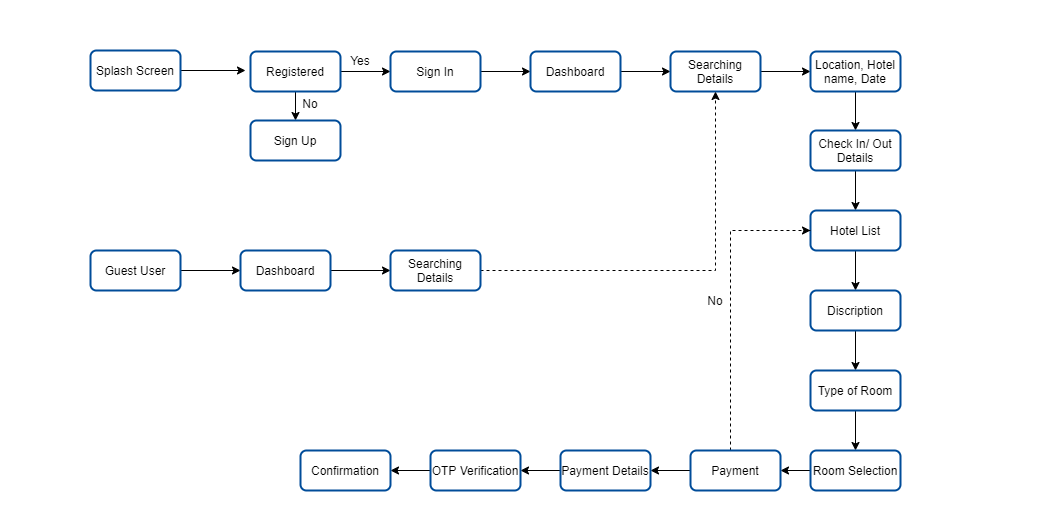

The diagram above was exported from draw.io. Its source (the exported page's mxGraphModel, read from the mxfile embedded in the PNG):
<mxGraphModel dx="2667" dy="1630" grid="1" gridSize="10" guides="1" tooltips="1" connect="1" arrows="1" fold="1" page="1" pageScale="1" pageWidth="1169" pageHeight="827" math="0" shadow="0">
  <root>
    <mxCell id="0" />
    <mxCell id="1" parent="0" />
    <mxCell id="ZCWsOHBf8518NNqchOEI-1" value="" style="rounded=0;whiteSpace=wrap;html=1;strokeColor=none;" parent="1" vertex="1">
      <mxGeometry x="-140" y="-10" width="1040" height="530" as="geometry" />
    </mxCell>
    <mxCell id="ZCWsOHBf8518NNqchOEI-4" value="" style="edgeStyle=orthogonalEdgeStyle;rounded=0;orthogonalLoop=1;jettySize=auto;html=1;" parent="1" source="ZCWsOHBf8518NNqchOEI-2" edge="1">
      <mxGeometry relative="1" as="geometry">
        <mxPoint x="105" y="60" as="targetPoint" />
      </mxGeometry>
    </mxCell>
    <mxCell id="ZCWsOHBf8518NNqchOEI-2" value="Splash Screen" style="rounded=1;whiteSpace=wrap;html=1;strokeColor=#004C99;strokeWidth=2;" parent="1" vertex="1">
      <mxGeometry x="-50" y="40" width="90" height="40" as="geometry" />
    </mxCell>
    <mxCell id="ZCWsOHBf8518NNqchOEI-7" value="" style="edgeStyle=orthogonalEdgeStyle;rounded=0;orthogonalLoop=1;jettySize=auto;html=1;" parent="1" source="ZCWsOHBf8518NNqchOEI-5" target="ZCWsOHBf8518NNqchOEI-6" edge="1">
      <mxGeometry relative="1" as="geometry" />
    </mxCell>
    <mxCell id="ZCWsOHBf8518NNqchOEI-9" value="" style="edgeStyle=orthogonalEdgeStyle;rounded=0;orthogonalLoop=1;jettySize=auto;html=1;" parent="1" source="ZCWsOHBf8518NNqchOEI-5" target="ZCWsOHBf8518NNqchOEI-8" edge="1">
      <mxGeometry relative="1" as="geometry" />
    </mxCell>
    <mxCell id="ZCWsOHBf8518NNqchOEI-5" value="Registered" style="rounded=1;whiteSpace=wrap;html=1;strokeColor=#004C99;strokeWidth=2;" parent="1" vertex="1">
      <mxGeometry x="110" y="41" width="90" height="40" as="geometry" />
    </mxCell>
    <mxCell id="EiS6r5tRfQc3dbt7Fx_H-5" value="" style="edgeStyle=orthogonalEdgeStyle;rounded=0;orthogonalLoop=1;jettySize=auto;html=1;" edge="1" parent="1" source="ZCWsOHBf8518NNqchOEI-6" target="EiS6r5tRfQc3dbt7Fx_H-4">
      <mxGeometry relative="1" as="geometry" />
    </mxCell>
    <mxCell id="ZCWsOHBf8518NNqchOEI-6" value="Sign In" style="rounded=1;whiteSpace=wrap;html=1;strokeColor=#004C99;strokeWidth=2;" parent="1" vertex="1">
      <mxGeometry x="250" y="41" width="90" height="40" as="geometry" />
    </mxCell>
    <mxCell id="ZCWsOHBf8518NNqchOEI-8" value="Sign Up" style="rounded=1;whiteSpace=wrap;html=1;strokeColor=#004C99;strokeWidth=2;" parent="1" vertex="1">
      <mxGeometry x="110" y="110" width="90" height="40" as="geometry" />
    </mxCell>
    <mxCell id="EiS6r5tRfQc3dbt7Fx_H-1" value="Yes" style="text;html=1;strokeColor=none;fillColor=none;align=center;verticalAlign=middle;whiteSpace=wrap;rounded=0;" vertex="1" parent="1">
      <mxGeometry x="200" y="40" width="40" height="20" as="geometry" />
    </mxCell>
    <mxCell id="EiS6r5tRfQc3dbt7Fx_H-2" value="No" style="text;html=1;strokeColor=none;fillColor=none;align=center;verticalAlign=middle;whiteSpace=wrap;rounded=0;" vertex="1" parent="1">
      <mxGeometry x="150" y="83" width="40" height="20" as="geometry" />
    </mxCell>
    <mxCell id="EiS6r5tRfQc3dbt7Fx_H-7" value="" style="edgeStyle=orthogonalEdgeStyle;rounded=0;orthogonalLoop=1;jettySize=auto;html=1;" edge="1" parent="1" source="EiS6r5tRfQc3dbt7Fx_H-4" target="EiS6r5tRfQc3dbt7Fx_H-6">
      <mxGeometry relative="1" as="geometry" />
    </mxCell>
    <mxCell id="EiS6r5tRfQc3dbt7Fx_H-4" value="Dashboard" style="rounded=1;whiteSpace=wrap;html=1;strokeColor=#004C99;strokeWidth=2;" vertex="1" parent="1">
      <mxGeometry x="390" y="41" width="90" height="40" as="geometry" />
    </mxCell>
    <mxCell id="EiS6r5tRfQc3dbt7Fx_H-9" value="" style="edgeStyle=orthogonalEdgeStyle;rounded=0;orthogonalLoop=1;jettySize=auto;html=1;" edge="1" parent="1" source="EiS6r5tRfQc3dbt7Fx_H-6" target="EiS6r5tRfQc3dbt7Fx_H-8">
      <mxGeometry relative="1" as="geometry" />
    </mxCell>
    <mxCell id="EiS6r5tRfQc3dbt7Fx_H-6" value="Searching Details" style="rounded=1;whiteSpace=wrap;html=1;strokeColor=#004C99;strokeWidth=2;" vertex="1" parent="1">
      <mxGeometry x="530" y="41" width="90" height="40" as="geometry" />
    </mxCell>
    <mxCell id="EiS6r5tRfQc3dbt7Fx_H-11" value="" style="edgeStyle=orthogonalEdgeStyle;rounded=0;orthogonalLoop=1;jettySize=auto;html=1;" edge="1" parent="1" source="EiS6r5tRfQc3dbt7Fx_H-8" target="EiS6r5tRfQc3dbt7Fx_H-10">
      <mxGeometry relative="1" as="geometry" />
    </mxCell>
    <mxCell id="EiS6r5tRfQc3dbt7Fx_H-8" value="Location, Hotel name, Date" style="rounded=1;whiteSpace=wrap;html=1;strokeColor=#004C99;strokeWidth=2;" vertex="1" parent="1">
      <mxGeometry x="670" y="41" width="90" height="40" as="geometry" />
    </mxCell>
    <mxCell id="EiS6r5tRfQc3dbt7Fx_H-13" value="" style="edgeStyle=orthogonalEdgeStyle;rounded=0;orthogonalLoop=1;jettySize=auto;html=1;" edge="1" parent="1" source="EiS6r5tRfQc3dbt7Fx_H-10" target="EiS6r5tRfQc3dbt7Fx_H-12">
      <mxGeometry relative="1" as="geometry" />
    </mxCell>
    <mxCell id="EiS6r5tRfQc3dbt7Fx_H-10" value="Check In/ Out Details" style="rounded=1;whiteSpace=wrap;html=1;strokeColor=#004C99;strokeWidth=2;" vertex="1" parent="1">
      <mxGeometry x="670" y="120" width="90" height="40" as="geometry" />
    </mxCell>
    <mxCell id="EiS6r5tRfQc3dbt7Fx_H-16" value="" style="edgeStyle=orthogonalEdgeStyle;rounded=0;orthogonalLoop=1;jettySize=auto;html=1;" edge="1" parent="1" source="EiS6r5tRfQc3dbt7Fx_H-12" target="EiS6r5tRfQc3dbt7Fx_H-15">
      <mxGeometry relative="1" as="geometry" />
    </mxCell>
    <mxCell id="EiS6r5tRfQc3dbt7Fx_H-12" value="Hotel List" style="rounded=1;whiteSpace=wrap;html=1;strokeColor=#004C99;strokeWidth=2;" vertex="1" parent="1">
      <mxGeometry x="670" y="200" width="90" height="40" as="geometry" />
    </mxCell>
    <mxCell id="EiS6r5tRfQc3dbt7Fx_H-18" value="" style="edgeStyle=orthogonalEdgeStyle;rounded=0;orthogonalLoop=1;jettySize=auto;html=1;" edge="1" parent="1" source="EiS6r5tRfQc3dbt7Fx_H-15" target="EiS6r5tRfQc3dbt7Fx_H-17">
      <mxGeometry relative="1" as="geometry" />
    </mxCell>
    <mxCell id="EiS6r5tRfQc3dbt7Fx_H-15" value="Discription" style="rounded=1;whiteSpace=wrap;html=1;strokeColor=#004C99;strokeWidth=2;" vertex="1" parent="1">
      <mxGeometry x="670" y="280" width="90" height="40" as="geometry" />
    </mxCell>
    <mxCell id="EiS6r5tRfQc3dbt7Fx_H-20" value="" style="edgeStyle=orthogonalEdgeStyle;rounded=0;orthogonalLoop=1;jettySize=auto;html=1;" edge="1" parent="1" source="EiS6r5tRfQc3dbt7Fx_H-17" target="EiS6r5tRfQc3dbt7Fx_H-19">
      <mxGeometry relative="1" as="geometry" />
    </mxCell>
    <mxCell id="EiS6r5tRfQc3dbt7Fx_H-17" value="Type of Room" style="rounded=1;whiteSpace=wrap;html=1;strokeColor=#004C99;strokeWidth=2;" vertex="1" parent="1">
      <mxGeometry x="670" y="360" width="90" height="40" as="geometry" />
    </mxCell>
    <mxCell id="EiS6r5tRfQc3dbt7Fx_H-22" value="" style="edgeStyle=orthogonalEdgeStyle;rounded=0;orthogonalLoop=1;jettySize=auto;html=1;" edge="1" parent="1" source="EiS6r5tRfQc3dbt7Fx_H-19" target="EiS6r5tRfQc3dbt7Fx_H-21">
      <mxGeometry relative="1" as="geometry" />
    </mxCell>
    <mxCell id="EiS6r5tRfQc3dbt7Fx_H-19" value="Room Selection" style="rounded=1;whiteSpace=wrap;html=1;strokeColor=#004C99;strokeWidth=2;" vertex="1" parent="1">
      <mxGeometry x="670" y="440" width="90" height="40" as="geometry" />
    </mxCell>
    <mxCell id="EiS6r5tRfQc3dbt7Fx_H-23" style="edgeStyle=orthogonalEdgeStyle;rounded=0;orthogonalLoop=1;jettySize=auto;html=1;dashed=1;" edge="1" parent="1" source="EiS6r5tRfQc3dbt7Fx_H-21">
      <mxGeometry relative="1" as="geometry">
        <mxPoint x="670" y="220" as="targetPoint" />
        <Array as="points">
          <mxPoint x="590" y="220" />
          <mxPoint x="670" y="220" />
        </Array>
      </mxGeometry>
    </mxCell>
    <mxCell id="EiS6r5tRfQc3dbt7Fx_H-26" value="" style="edgeStyle=orthogonalEdgeStyle;rounded=0;orthogonalLoop=1;jettySize=auto;html=1;" edge="1" parent="1" source="EiS6r5tRfQc3dbt7Fx_H-21" target="EiS6r5tRfQc3dbt7Fx_H-25">
      <mxGeometry relative="1" as="geometry" />
    </mxCell>
    <mxCell id="EiS6r5tRfQc3dbt7Fx_H-21" value="Payment" style="rounded=1;whiteSpace=wrap;html=1;strokeColor=#004C99;strokeWidth=2;" vertex="1" parent="1">
      <mxGeometry x="550" y="440" width="90" height="40" as="geometry" />
    </mxCell>
    <mxCell id="EiS6r5tRfQc3dbt7Fx_H-24" value="No" style="text;html=1;strokeColor=none;fillColor=none;align=center;verticalAlign=middle;whiteSpace=wrap;rounded=0;" vertex="1" parent="1">
      <mxGeometry x="555" y="280" width="40" height="20" as="geometry" />
    </mxCell>
    <mxCell id="EiS6r5tRfQc3dbt7Fx_H-28" value="" style="edgeStyle=orthogonalEdgeStyle;rounded=0;orthogonalLoop=1;jettySize=auto;html=1;" edge="1" parent="1" source="EiS6r5tRfQc3dbt7Fx_H-25" target="EiS6r5tRfQc3dbt7Fx_H-27">
      <mxGeometry relative="1" as="geometry" />
    </mxCell>
    <mxCell id="EiS6r5tRfQc3dbt7Fx_H-25" value="Payment Details" style="rounded=1;whiteSpace=wrap;html=1;strokeColor=#004C99;strokeWidth=2;" vertex="1" parent="1">
      <mxGeometry x="420" y="440" width="90" height="40" as="geometry" />
    </mxCell>
    <mxCell id="EiS6r5tRfQc3dbt7Fx_H-30" value="" style="edgeStyle=orthogonalEdgeStyle;rounded=0;orthogonalLoop=1;jettySize=auto;html=1;" edge="1" parent="1" source="EiS6r5tRfQc3dbt7Fx_H-27" target="EiS6r5tRfQc3dbt7Fx_H-29">
      <mxGeometry relative="1" as="geometry" />
    </mxCell>
    <mxCell id="EiS6r5tRfQc3dbt7Fx_H-27" value="OTP Verification" style="rounded=1;whiteSpace=wrap;html=1;strokeColor=#004C99;strokeWidth=2;" vertex="1" parent="1">
      <mxGeometry x="290" y="440" width="90" height="40" as="geometry" />
    </mxCell>
    <mxCell id="EiS6r5tRfQc3dbt7Fx_H-29" value="Confirmation" style="rounded=1;whiteSpace=wrap;html=1;strokeColor=#004C99;strokeWidth=2;" vertex="1" parent="1">
      <mxGeometry x="160" y="440" width="90" height="40" as="geometry" />
    </mxCell>
    <mxCell id="EiS6r5tRfQc3dbt7Fx_H-35" value="" style="edgeStyle=orthogonalEdgeStyle;rounded=0;orthogonalLoop=1;jettySize=auto;html=1;" edge="1" parent="1" source="EiS6r5tRfQc3dbt7Fx_H-31" target="EiS6r5tRfQc3dbt7Fx_H-34">
      <mxGeometry relative="1" as="geometry" />
    </mxCell>
    <mxCell id="EiS6r5tRfQc3dbt7Fx_H-31" value="Guest User" style="rounded=1;whiteSpace=wrap;html=1;strokeColor=#004C99;strokeWidth=2;" vertex="1" parent="1">
      <mxGeometry x="-50" y="240" width="90" height="40" as="geometry" />
    </mxCell>
    <mxCell id="EiS6r5tRfQc3dbt7Fx_H-37" value="" style="edgeStyle=orthogonalEdgeStyle;rounded=0;orthogonalLoop=1;jettySize=auto;html=1;" edge="1" parent="1" source="EiS6r5tRfQc3dbt7Fx_H-34" target="EiS6r5tRfQc3dbt7Fx_H-36">
      <mxGeometry relative="1" as="geometry" />
    </mxCell>
    <mxCell id="EiS6r5tRfQc3dbt7Fx_H-34" value="Dashboard" style="rounded=1;whiteSpace=wrap;html=1;strokeColor=#004C99;strokeWidth=2;" vertex="1" parent="1">
      <mxGeometry x="100" y="240" width="90" height="40" as="geometry" />
    </mxCell>
    <mxCell id="EiS6r5tRfQc3dbt7Fx_H-39" style="edgeStyle=orthogonalEdgeStyle;rounded=0;orthogonalLoop=1;jettySize=auto;html=1;entryX=0.5;entryY=1;entryDx=0;entryDy=0;dashed=1;" edge="1" parent="1" source="EiS6r5tRfQc3dbt7Fx_H-36" target="EiS6r5tRfQc3dbt7Fx_H-6">
      <mxGeometry relative="1" as="geometry" />
    </mxCell>
    <mxCell id="EiS6r5tRfQc3dbt7Fx_H-36" value="Searching Details" style="rounded=1;whiteSpace=wrap;html=1;strokeColor=#004C99;strokeWidth=2;" vertex="1" parent="1">
      <mxGeometry x="250" y="240" width="90" height="40" as="geometry" />
    </mxCell>
  </root>
</mxGraphModel>